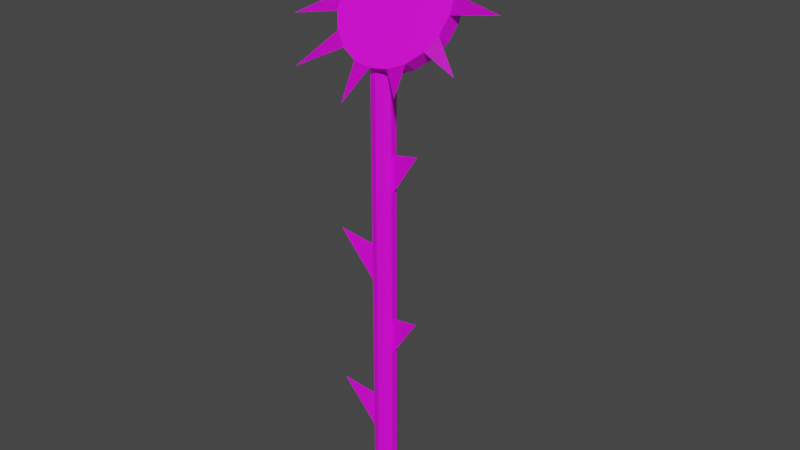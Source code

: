 # Source: slonecznik.blend  (saved by Blender 3.4.6; exported with 4.5.12 LTS)
import bpy
from mathutils import Matrix  # noqa: F401  (used for matrix-valued properties, if any)

bpy.ops.wm.read_factory_settings(use_empty=True)
scene = bpy.context.scene
scene.name = 'Scene'

# ---- collections
col_collection = bpy.data.collections.new('Collection'); scene.collection.children.link(col_collection)

# ---- images (referenced by path relative to the original .blend; pixels are not part of the script)
import os
ASSET_DIR = os.environ.get("B2B_ASSET_DIR", "")  # directory of the original .blend (textures are referenced by path, not embedded)
HERE = os.path.dirname(os.path.abspath(__file__))  # packed textures are extracted next to this script under _unpacked/

def load_image(name, relpath, width, height, colorspace="sRGB"):
    """Load a texture the original file referenced (path relative to the .blend, or extracted next to this script)."""
    p = next((c for c in (os.path.join(HERE, relpath), os.path.join(ASSET_DIR, relpath)) if relpath and os.path.exists(c)), "")
    if p:
        img = bpy.data.images.load(p, check_existing=True)
        img.name = name
    else:  # same state as the original file: an image datablock whose file is absent (Cycles renders it pink)
        img = bpy.data.images.new(name, width, height)
        img.source = "FILE"
        img.filepath = "//" + (relpath or name)
    img.colorspace_settings.name = colorspace
    return img
img_dark_green_png = load_image('Dark Green.png', 'Dark Green.png', 1024, 1024, 'sRGB')
img_slonecznik = load_image('slonecznik', 'slonecznik.png', 1024, 1024, 'sRGB')

# ---- materials (node trees are filled in below, after node groups)
mat_material_002 = bpy.data.materials.new('Material.002')
mat_material_002.use_transparent_shadow = False
mat_material_001 = bpy.data.materials.new('Material.001')
mat_material_001.use_transparent_shadow = False

# ---- material node trees
mat_material_002.use_nodes = True; mat_material_002.node_tree.nodes.clear()
_N = mat_material_002.node_tree.nodes; _L = mat_material_002.node_tree.links
n0 = _N.new('ShaderNodeBsdfPrincipled'); n0.name = 'Principled BSDF'; n0.location = (10, 300)
n0.distribution = 'GGX'
n0.subsurface_method = 'RANDOM_WALK_SKIN'
n0.inputs[3].default_value = 1.45
n0.inputs[27].default_value = (0.0, 0.0, 0.0, 1.0)
n0.inputs[28].default_value = 1.0
n1 = _N.new('ShaderNodeOutputMaterial'); n1.name = 'Material Output'; n1.location = (300, 300)
n2 = _N.new('ShaderNodeTexImage'); n2.name = 'Image Texture'; n2.location = (-299, 253)
n2.image = img_dark_green_png
_L.new(n0.outputs[0], n1.inputs[0])
_L.new(n2.outputs[0], n0.inputs[0])
n1.is_active_output = True
mat_material_001.use_nodes = True; mat_material_001.node_tree.nodes.clear()
_N = mat_material_001.node_tree.nodes; _L = mat_material_001.node_tree.links
n0 = _N.new('ShaderNodeBsdfPrincipled'); n0.name = 'Principled BSDF'; n0.location = (10, 300)
n0.distribution = 'GGX'
n0.subsurface_method = 'RANDOM_WALK_SKIN'
n0.inputs[3].default_value = 1.45
n0.inputs[27].default_value = (0.0, 0.0, 0.0, 1.0)
n0.inputs[28].default_value = 1.0
n1 = _N.new('ShaderNodeOutputMaterial'); n1.name = 'Material Output'; n1.location = (300, 300)
n2 = _N.new('ShaderNodeTexImage'); n2.name = 'Image Texture'; n2.location = (-290, 224)
n2.image = img_slonecznik
_L.new(n0.outputs[0], n1.inputs[0])
_L.new(n2.outputs[0], n0.inputs[0])
n1.is_active_output = True

# ---- world
world_world = bpy.data.worlds.new('World'); scene.world = world_world
world_world.use_nodes = True; world_world.node_tree.nodes.clear()
_N = world_world.node_tree.nodes; _L = world_world.node_tree.links
n0 = _N.new('ShaderNodeOutputWorld'); n0.name = 'World Output'; n0.location = (300, 300)
n1 = _N.new('ShaderNodeBackground'); n1.name = 'Background'; n1.location = (10, 300)
n1.inputs[0].default_value = (0.05088, 0.05088, 0.05088, 1.0)
_L.new(n1.outputs[0], n0.inputs[0])
n0.is_active_output = True
world_world.color = (0.05088, 0.05088, 0.05088)
world_world.use_sun_shadow = False
world_world.sun_shadow_jitter_overblur = 0.0

# ---- meshes
me_cylinder = bpy.data.meshes.new('Cylinder')
me_cylinder.from_pydata([(0.0, 0.05, -0.5), (0.0, 0.05, 0.5), (0.02939, 0.04045, -0.5), (0.02939, 0.04045, 0.5), (0.04755, 0.01545, -0.5), (0.04755, 0.01545, 0.5), (0.04755, -0.01545, -0.5), (0.04755, -0.01545, 0.5), (0.02939, -0.04045, -0.5), (0.02939, -0.04045, 0.5), (0.0, -0.05, -0.5), (0.0, -0.05, 0.5), (-0.02939, -0.04045, -0.5), (-0.02939, -0.04045, 0.5), (-0.04755, -0.01545, -0.5), (-0.04755, -0.01545, 0.5), (-0.04755, 0.01545, -0.5), (-0.04755, 0.01545, 0.5), (-0.02939, 0.04045, -0.5), (-0.02939, 0.04045, 0.5), (0.01902, 4.371e-09, 0.22), (0.01902, 4.371e-09, -0.1544), (0.01902, -4.371e-09, 0.32), (0.1799, -0.02844, 0.3423), (0.01902, -4.371e-09, -0.05441), (0.1799, -0.02844, -0.0321), (-0.03677, 4.371e-09, 0.006175), (-0.03677, 4.371e-09, -0.3682), (-0.03677, -4.371e-09, 0.1062), (-0.1977, -0.02844, 0.1285), (-0.03677, -4.371e-09, -0.2682), (-0.1977, -0.02844, -0.2459)], [], [(0, 1, 3, 2), (2, 3, 5, 4), (4, 5, 7, 6), (6, 7, 9, 8), (8, 9, 11, 10), (10, 11, 13, 12), (12, 13, 15, 14), (14, 15, 17, 16), (3, 1, 19, 17, 15, 13, 11, 9, 7, 5), (16, 17, 19, 18), (18, 19, 1, 0), (0, 2, 4, 6, 8, 10, 12, 14, 16, 18), (20, 23, 22), (21, 25, 24), (26, 29, 28), (27, 31, 30)])
_uv = me_cylinder.uv_layers.new(name='UVMap')
_uv.uv.foreach_set('vector', [1.0, 0.5, 1.0, 1.0, 0.9, 1.0, 0.9, 0.5, 0.9, 0.5, 0.9, 1.0, 0.8, 1.0, 0.8, 0.5, 0.8, 0.5, 0.8, 1.0, 0.7, 1.0, 0.7, 0.5, 0.7, 0.5, 0.7, 1.0, 0.6, 1.0, 0.6, 0.5, 0.6, 0.5, 0.6, 1.0, 0.5, 1.0, 0.5, 0.5, 0.5, 0.5, 0.5, 1.0, 0.4, 1.0, 0.4, 0.5, 0.4, 0.5, 0.4, 1.0, 0.3, 1.0, 0.3, 0.5, 0.3, 0.5, 0.3, 1.0, 0.2, 1.0, 0.2, 0.5, 0.3911, 0.4442, 0.25, 0.49, 0.1089, 0.4442, 0.02175, 0.3242, 0.02175, 0.1758, 0.1089, 0.05584, 0.25, 0.01, 0.3911, 0.05584, 0.4783, 0.1758, 0.4783, 0.3242, 0.2, 0.5, 0.2, 1.0, 0.1, 1.0, 0.1, 0.5, 0.1, 0.5, 0.1, 1.0, -7.451e-08, 1.0, -7.451e-08, 0.5, 0.75, 0.49, 0.8911, 0.4442, 0.9783, 0.3242, 0.9783, 0.1758, 0.8911, 0.05584, 0.75, 0.01, 0.6089, 0.05584, 0.5217, 0.1758, 0.5217, 0.3242, 0.6089, 0.4442, 1.0, 0.0, 1.0, 1.0, 0.0, 1.0, 1.0, 0.0, 1.0, 1.0, 0.0, 1.0, 1.0, 0.0, 1.0, 1.0, 0.0, 1.0, 1.0, 0.0, 1.0, 1.0, 0.0, 1.0])
me_cylinder.materials.append(mat_material_002)
me_cylinder.update()
me_cylinder_001 = bpy.data.meshes.new('Cylinder.001')
me_cylinder_001.from_pydata([(0.0, 0.13, -0.01739), (0.0, 0.13, 0.01739), (0.04017, 0.1236, -0.01739), (0.04017, 0.1236, 0.01739), (0.07641, 0.1052, -0.01739), (0.07641, 0.1052, 0.01739), (0.1052, 0.07641, -0.01739), (0.1052, 0.07641, 0.01739), (0.1236, 0.04017, -0.01739), (0.1236, 0.04017, 0.01739), (0.13, 3.328e-10, -0.01739), (0.13, -3.328e-10, 0.01739), (0.1236, -0.04017, -0.01739), (0.1236, -0.04017, 0.01739), (0.1052, -0.07641, -0.01739), (0.1052, -0.07641, 0.01739), (0.07641, -0.1052, -0.01739), (0.07641, -0.1052, 0.01739), (0.04017, -0.1236, -0.01739), (0.04017, -0.1236, 0.01739), (0.0, -0.13, -0.01739), (0.0, -0.13, 0.01739), (-0.04017, -0.1236, -0.01739), (-0.04017, -0.1236, 0.01739), (-0.07641, -0.1052, -0.01739), (-0.07641, -0.1052, 0.01739), (-0.1052, -0.07641, -0.01739), (-0.1052, -0.07641, 0.01739), (-0.1236, -0.04017, -0.01739), (-0.1236, -0.04017, 0.01739), (-0.13, 3.328e-10, -0.01739), (-0.13, -3.328e-10, 0.01739), (-0.1236, 0.04017, -0.01739), (-0.1236, 0.04017, 0.01739), (-0.1052, 0.07641, -0.01739), (-0.1052, 0.07641, 0.01739), (-0.07641, 0.1052, -0.01739), (-0.07641, 0.1052, 0.01739), (-0.04017, 0.1236, -0.01739), (-0.04017, 0.1236, 0.01739), (0.02535, 0.2104, 0.00703), (0.05829, 0.1144, 0.01739), (0.1318, 0.1319, 0.01455), (0.1144, 0.05829, 0.01739), (0.2332, 0.02009, 0.01739), (0.1268, -0.02009, 0.01739), (0.1674, -0.1014, -0.01106), (0.09079, -0.09079, 0.01739), (0.09578, -0.1763, 0.03754), (0.02009, -0.1268, 0.01739), (-0.0225, -0.2104, 0.02933), (-0.05829, -0.1144, 0.01739), (-0.1589, -0.1669, 0.03283), (-0.1144, -0.05829, 0.01739), (-0.2149, -0.06655, 0.03005), (-0.1268, 0.02009, 0.01739), (-0.1858, 0.08549, 0.01851), (-0.09079, 0.09079, 0.01739), (-0.09264, 0.1679, 0.01223), (-0.02009, 0.1268, 0.01739)], [], [(0, 1, 40, 3, 2), (2, 3, 41, 5, 4), (4, 5, 42, 7, 6), (6, 7, 43, 9, 8), (8, 9, 44, 11, 10), (10, 11, 45, 13, 12), (12, 13, 46, 15, 14), (14, 15, 47, 17, 16), (16, 17, 48, 19, 18), (18, 19, 49, 21, 20), (20, 21, 50, 23, 22), (22, 23, 51, 25, 24), (24, 25, 52, 27, 26), (26, 27, 53, 29, 28), (28, 29, 54, 31, 30), (30, 31, 55, 33, 32), (32, 33, 56, 35, 34), (34, 35, 57, 37, 36), (3, 40, 1, 59, 39, 58, 37, 57, 35, 56, 33, 55, 31, 54, 29, 53, 27, 52, 25, 51, 23, 50, 21, 49, 19, 48, 17, 47, 15, 46, 13, 45, 11, 44, 9, 43, 7, 42, 5, 41), (36, 37, 58, 39, 38), (38, 39, 59, 1, 0), (0, 2, 4, 6, 8, 10, 12, 14, 16, 18, 20, 22, 24, 26, 28, 30, 32, 34, 36, 38)])
_uv = me_cylinder_001.uv_layers.new(name='UVMap')
_uv.uv.foreach_set('vector', [0.8579, 0.4371, 0.8455, 0.4392, 0.885, 0.544, 0.7998, 0.4638, 0.8121, 0.4617, 0.1789, 0.5502, 0.1789, 0.5962, 0.1572, 0.5962, 0.1354, 0.5962, 0.1354, 0.5502, 0.7611, 0.4704, 0.7488, 0.4725, 0.714, 0.544, 0.6975, 0.4643, 0.7098, 0.4622, 0.2659, 0.5502, 0.2659, 0.5962, 0.2441, 0.5962, 0.2224, 0.5962, 0.2224, 0.5502, 0.6633, 0.4381, 0.651, 0.4401, 0.5242, 0.5043, 0.6137, 0.4023, 0.6261, 0.4003, 0.04596, 0.604, 0.0, 0.604, 0.0, 0.5771, 0.0, 0.5502, 0.04596, 0.5502, 0.6018, 0.3525, 0.5894, 0.3546, 0.5081, 0.3219, 0.5804, 0.3016, 0.5928, 0.2995, 0.2224, 0.5502, 0.2224, 0.5962, 0.2006, 0.5962, 0.1789, 0.5962, 0.1789, 0.5502, 0.6, 0.2464, 0.5877, 0.2485, 0.5063, 0.1892, 0.6104, 0.2006, 0.6227, 0.1985, 0.09192, 0.604, 0.04596, 0.604, 0.04596, 0.5771, 0.04596, 0.5502, 0.09192, 0.5502, 0.6587, 0.1603, 0.6464, 0.1624, 0.6034, 0.05999, 0.6921, 0.1378, 0.7044, 0.1357, 0.1354, 0.5502, 0.1354, 0.5962, 0.1137, 0.5962, 0.09192, 0.5962, 0.09192, 0.5502, 0.7554, 0.1271, 0.7431, 0.1292, 0.7743, 0.0, 0.7944, 0.1373, 0.8067, 0.1352, 0.5063, 0.544, 0.5523, 0.544, 0.5523, 0.5708, 0.5523, 0.5977, 0.5063, 0.5977, 0.5063, 0.5977, 0.5523, 0.5977, 0.569, 0.6214, 0.5523, 0.6488, 0.5063, 0.6488, 0.5063, 0.6488, 0.5523, 0.6488, 0.5523, 0.6706, 0.5523, 0.6923, 0.5063, 0.6923, 0.9148, 0.245, 0.9025, 0.247, 1.0, 0.2468, 0.9114, 0.3, 0.9238, 0.298, 0.569, 0.544, 0.615, 0.544, 0.615, 0.5657, 0.615, 0.5875, 0.569, 0.5875, 0.1633, 0.4531, 0.06516, 0.5159, 0.1214, 0.4195, 0.1066, 0.397, 0.09193, 0.3745, 0.001972, 0.3626, 0.07784, 0.3226, 0.07916, 0.2958, 0.08047, 0.2689, 0.0, 0.198, 0.09957, 0.2187, 0.1164, 0.1977, 0.1333, 0.1768, 0.1231, 0.03426, 0.1782, 0.1474, 0.2042, 0.1403, 0.2301, 0.1333, 0.271, 0.0, 0.2838, 0.1359, 0.3089, 0.1455, 0.3341, 0.155, 0.4347, 0.09503, 0.376, 0.1887, 0.3907, 0.2112, 0.4054, 0.2337, 0.5063, 0.2409, 0.4195, 0.2855, 0.4182, 0.3124, 0.4169, 0.3392, 0.4965, 0.3787, 0.3978, 0.3895, 0.3809, 0.4104, 0.3641, 0.4314, 0.436, 0.5502, 0.3191, 0.4608, 0.2931, 0.4678, 0.2672, 0.4749, 0.2365, 0.5502, 0.2135, 0.4722, 0.1884, 0.4627, 0.569, 0.5875, 0.615, 0.5875, 0.6082, 0.5792, 0.615, 0.6386, 0.569, 0.6386, 0.569, 0.6386, 0.615, 0.6386, 0.615, 0.6655, 0.615, 0.6923, 0.569, 0.6923, 0.8579, 0.4371, 0.8121, 0.4617, 0.7611, 0.4704, 0.7098, 0.4622, 0.6633, 0.4381, 0.6261, 0.4003, 0.6018, 0.3525, 0.5928, 0.2995, 0.6, 0.2464, 0.6227, 0.1985, 0.6587, 0.1603, 0.7044, 0.1357, 0.7554, 0.1271, 0.8067, 0.1352, 0.8532, 0.1594, 0.8905, 0.1972, 0.9148, 0.245, 0.9238, 0.298, 0.9166, 0.351, 0.8938, 0.399])
me_cylinder_001.materials.append(mat_material_001)
me_cylinder_001.update()

# ---- objects
ob_cylinder = bpy.data.objects.new('Cylinder', me_cylinder)
ob_cylinder_001 = bpy.data.objects.new('Cylinder.001', me_cylinder_001)

# ---- transforms, parenting, visibility, modifiers, constraints
ob_cylinder.location = (0.0, 0.0, 0.5)
ob_cylinder.scale = (0.5257, 0.5, 1.0)
ob_cylinder_001.location = (0.0, 0.04614, 1.105)
ob_cylinder_001.rotation_euler = (0.9785, -0.0, 0.0)

# ---- collection membership
col_collection.objects.link(ob_cylinder)
col_collection.objects.link(ob_cylinder_001)

# ---- scene / render settings (as saved in the file)
scene.frame_start = 1; scene.frame_end = 250; scene.frame_set(1)
scene.render.engine = 'BLENDER_EEVEE_NEXT'
scene.cycles.sampling_pattern = 'TABULATED_SOBOL'
scene.cycles.use_light_tree = False
scene.view_settings.view_transform = 'Filmic'
bpy.context.view_layer.update()

# ---- added for rendering (the .blend has no active camera and no usable light): camera, sun
cam_auto = bpy.data.cameras.new('AutoCamera')
cam_auto.lens = 50.0
cam_auto.sensor_width = 36.0
cam_auto.clip_end = 1000.0
ob_auto_camera = bpy.data.objects.new('AutoCamera', cam_auto)
scene.collection.objects.link(ob_auto_camera)
ob_auto_camera.location = (1.3078, -1.52064, 1.68908)
ob_auto_camera.rotation_euler = (1.09748, -7.21219e-08, 0.694738)
scene.camera = ob_auto_camera
light_auto_sun = bpy.data.lights.new('AutoSun', 'SUN')
light_auto_sun.energy = 3.0
light_auto_sun.angle = 0.0523599
ob_auto_sun = bpy.data.objects.new('AutoSun', light_auto_sun)
scene.collection.objects.link(ob_auto_sun)
ob_auto_sun.rotation_euler = (0.872665, 0.174533, 0.523599)
bpy.context.view_layer.update()
